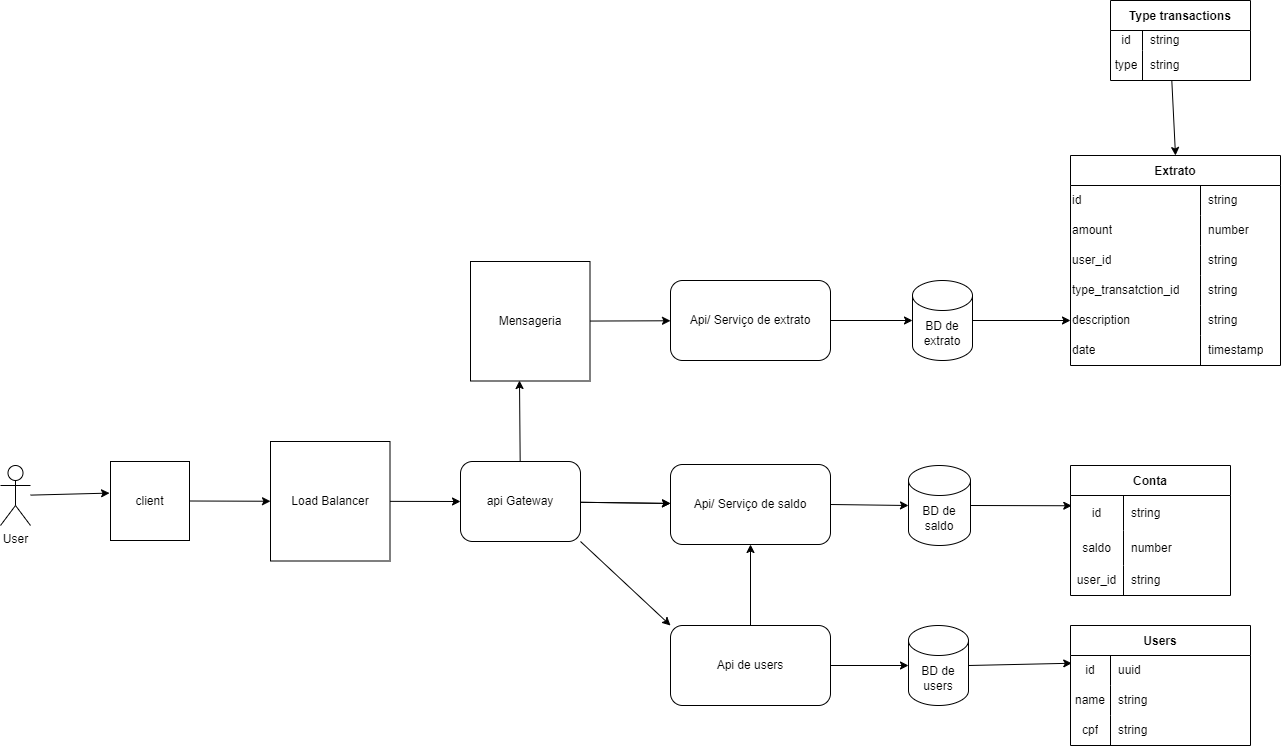

The diagram above was exported from draw.io. Its source (the exported page's mxGraphModel, read from the mxfile embedded in the PNG):
<mxGraphModel dx="1214" dy="693" grid="1" gridSize="10" guides="1" tooltips="1" connect="1" arrows="1" fold="1" page="0" pageScale="1" pageWidth="850" pageHeight="1100" math="0" shadow="0">
  <root>
    <mxCell id="0" />
    <mxCell id="1" parent="0" />
    <mxCell id="5" value="" style="edgeStyle=none;html=1;entryX=-0.012;entryY=0.4;entryDx=0;entryDy=0;entryPerimeter=0;" parent="1" source="2" target="9" edge="1">
      <mxGeometry relative="1" as="geometry">
        <mxPoint x="-110" y="190" as="targetPoint" />
      </mxGeometry>
    </mxCell>
    <mxCell id="2" value="User" style="shape=umlActor;verticalLabelPosition=bottom;verticalAlign=top;html=1;outlineConnect=0;" parent="1" vertex="1">
      <mxGeometry x="-190" y="164" width="30" height="60" as="geometry" />
    </mxCell>
    <mxCell id="9" value="client" style="whiteSpace=wrap;html=1;aspect=fixed;" parent="1" vertex="1">
      <mxGeometry x="-80" y="160" width="79" height="79" as="geometry" />
    </mxCell>
    <mxCell id="19" value="" style="edgeStyle=none;html=1;" parent="1" source="10" target="18" edge="1">
      <mxGeometry relative="1" as="geometry" />
    </mxCell>
    <mxCell id="20" value="" style="edgeStyle=none;html=1;" parent="1" source="10" target="18" edge="1">
      <mxGeometry relative="1" as="geometry" />
    </mxCell>
    <mxCell id="10" value="api Gateway" style="rounded=1;whiteSpace=wrap;html=1;" parent="1" vertex="1">
      <mxGeometry x="270" y="160" width="120" height="80" as="geometry" />
    </mxCell>
    <mxCell id="18" value="Api/ Serviço de saldo" style="rounded=1;whiteSpace=wrap;html=1;" parent="1" vertex="1">
      <mxGeometry x="480" y="163" width="160" height="80" as="geometry" />
    </mxCell>
    <mxCell id="21" value="Api/ Serviço de extrato" style="rounded=1;whiteSpace=wrap;html=1;" parent="1" vertex="1">
      <mxGeometry x="480" y="-21" width="160" height="80" as="geometry" />
    </mxCell>
    <mxCell id="23" value="BD de saldo" style="shape=cylinder3;whiteSpace=wrap;html=1;boundedLbl=1;backgroundOutline=1;size=15;" parent="1" vertex="1">
      <mxGeometry x="718" y="164" width="62" height="80" as="geometry" />
    </mxCell>
    <mxCell id="27" value="Conta" style="shape=table;startSize=30;container=1;collapsible=0;childLayout=tableLayout;fixedRows=1;rowLines=0;fontStyle=1;" parent="1" vertex="1">
      <mxGeometry x="880" y="164" width="160" height="130" as="geometry" />
    </mxCell>
    <mxCell id="81" style="shape=tableRow;horizontal=0;startSize=0;swimlaneHead=0;swimlaneBody=0;top=0;left=0;bottom=0;right=0;collapsible=0;dropTarget=0;fillColor=none;points=[[0,0.5],[1,0.5]];portConstraint=eastwest;" parent="27" vertex="1">
      <mxGeometry y="30" width="160" height="35" as="geometry" />
    </mxCell>
    <mxCell id="82" value="id" style="shape=partialRectangle;html=1;whiteSpace=wrap;connectable=0;fillColor=none;top=0;left=0;bottom=0;right=0;overflow=hidden;pointerEvents=1;" parent="81" vertex="1">
      <mxGeometry width="53" height="35" as="geometry">
        <mxRectangle width="53" height="35" as="alternateBounds" />
      </mxGeometry>
    </mxCell>
    <mxCell id="83" value="string" style="shape=partialRectangle;html=1;whiteSpace=wrap;connectable=0;fillColor=none;top=0;left=0;bottom=0;right=0;align=left;spacingLeft=6;overflow=hidden;" parent="81" vertex="1">
      <mxGeometry x="53" width="107" height="35" as="geometry">
        <mxRectangle width="107" height="35" as="alternateBounds" />
      </mxGeometry>
    </mxCell>
    <mxCell id="28" value="" style="shape=tableRow;horizontal=0;startSize=0;swimlaneHead=0;swimlaneBody=0;top=0;left=0;bottom=0;right=0;collapsible=0;dropTarget=0;fillColor=none;points=[[0,0.5],[1,0.5]];portConstraint=eastwest;" parent="27" vertex="1">
      <mxGeometry y="65" width="160" height="35" as="geometry" />
    </mxCell>
    <mxCell id="29" value="saldo" style="shape=partialRectangle;html=1;whiteSpace=wrap;connectable=0;fillColor=none;top=0;left=0;bottom=0;right=0;overflow=hidden;pointerEvents=1;" parent="28" vertex="1">
      <mxGeometry width="53" height="35" as="geometry">
        <mxRectangle width="53" height="35" as="alternateBounds" />
      </mxGeometry>
    </mxCell>
    <mxCell id="30" value="number" style="shape=partialRectangle;html=1;whiteSpace=wrap;connectable=0;fillColor=none;top=0;left=0;bottom=0;right=0;align=left;spacingLeft=6;overflow=hidden;" parent="28" vertex="1">
      <mxGeometry x="53" width="107" height="35" as="geometry">
        <mxRectangle width="107" height="35" as="alternateBounds" />
      </mxGeometry>
    </mxCell>
    <mxCell id="31" value="" style="shape=tableRow;horizontal=0;startSize=0;swimlaneHead=0;swimlaneBody=0;top=0;left=0;bottom=0;right=0;collapsible=0;dropTarget=0;fillColor=none;points=[[0,0.5],[1,0.5]];portConstraint=eastwest;" parent="27" vertex="1">
      <mxGeometry y="100" width="160" height="30" as="geometry" />
    </mxCell>
    <mxCell id="32" value="user_id" style="shape=partialRectangle;html=1;whiteSpace=wrap;connectable=0;fillColor=none;top=0;left=0;bottom=0;right=0;overflow=hidden;" parent="31" vertex="1">
      <mxGeometry width="53" height="30" as="geometry">
        <mxRectangle width="53" height="30" as="alternateBounds" />
      </mxGeometry>
    </mxCell>
    <mxCell id="33" value="string" style="shape=partialRectangle;html=1;whiteSpace=wrap;connectable=0;fillColor=none;top=0;left=0;bottom=0;right=0;align=left;spacingLeft=6;overflow=hidden;" parent="31" vertex="1">
      <mxGeometry x="53" width="107" height="30" as="geometry">
        <mxRectangle width="107" height="30" as="alternateBounds" />
      </mxGeometry>
    </mxCell>
    <mxCell id="37" value="" style="endArrow=classic;html=1;exitX=1;exitY=0.5;exitDx=0;exitDy=0;exitPerimeter=0;entryX=0.008;entryY=0.293;entryDx=0;entryDy=0;entryPerimeter=0;" parent="1" source="23" target="81" edge="1">
      <mxGeometry width="50" height="50" relative="1" as="geometry">
        <mxPoint x="630" y="329" as="sourcePoint" />
        <mxPoint x="680" y="279" as="targetPoint" />
      </mxGeometry>
    </mxCell>
    <mxCell id="38" value="" style="endArrow=classic;html=1;entryX=0;entryY=0.5;entryDx=0;entryDy=0;entryPerimeter=0;exitX=1;exitY=0.5;exitDx=0;exitDy=0;" parent="1" source="18" target="23" edge="1">
      <mxGeometry width="50" height="50" relative="1" as="geometry">
        <mxPoint x="510" y="264" as="sourcePoint" />
        <mxPoint x="560" y="214" as="targetPoint" />
      </mxGeometry>
    </mxCell>
    <mxCell id="39" value="BD de extrato" style="shape=cylinder3;whiteSpace=wrap;html=1;boundedLbl=1;backgroundOutline=1;size=15;" parent="1" vertex="1">
      <mxGeometry x="722" y="-21" width="60" height="80" as="geometry" />
    </mxCell>
    <mxCell id="40" value="Extrato" style="shape=table;startSize=30;container=1;collapsible=0;childLayout=tableLayout;fixedRows=1;rowLines=0;fontStyle=1;" parent="1" vertex="1">
      <mxGeometry x="880" y="-146" width="210" height="210" as="geometry" />
    </mxCell>
    <mxCell id="72" style="shape=tableRow;horizontal=0;startSize=0;swimlaneHead=0;swimlaneBody=0;top=0;left=0;bottom=0;right=0;collapsible=0;dropTarget=0;fillColor=none;points=[[0,0.5],[1,0.5]];portConstraint=eastwest;" parent="40" vertex="1">
      <mxGeometry y="30" width="210" height="30" as="geometry" />
    </mxCell>
    <mxCell id="73" value="id&lt;span style=&quot;white-space: pre;&quot;&gt;&#09;&lt;/span&gt;" style="shape=partialRectangle;html=1;whiteSpace=wrap;connectable=0;fillColor=none;top=0;left=0;bottom=0;right=0;overflow=hidden;pointerEvents=1;align=left;" parent="72" vertex="1">
      <mxGeometry width="130" height="30" as="geometry">
        <mxRectangle width="130" height="30" as="alternateBounds" />
      </mxGeometry>
    </mxCell>
    <mxCell id="74" value="string" style="shape=partialRectangle;html=1;whiteSpace=wrap;connectable=0;fillColor=none;top=0;left=0;bottom=0;right=0;align=left;spacingLeft=6;overflow=hidden;" parent="72" vertex="1">
      <mxGeometry x="130" width="80" height="30" as="geometry">
        <mxRectangle width="80" height="30" as="alternateBounds" />
      </mxGeometry>
    </mxCell>
    <mxCell id="78" style="shape=tableRow;horizontal=0;startSize=0;swimlaneHead=0;swimlaneBody=0;top=0;left=0;bottom=0;right=0;collapsible=0;dropTarget=0;fillColor=none;points=[[0,0.5],[1,0.5]];portConstraint=eastwest;" parent="40" vertex="1">
      <mxGeometry y="60" width="210" height="30" as="geometry" />
    </mxCell>
    <mxCell id="79" value="amount" style="shape=partialRectangle;html=1;whiteSpace=wrap;connectable=0;fillColor=none;top=0;left=0;bottom=0;right=0;overflow=hidden;pointerEvents=1;align=left;" parent="78" vertex="1">
      <mxGeometry width="130" height="30" as="geometry">
        <mxRectangle width="130" height="30" as="alternateBounds" />
      </mxGeometry>
    </mxCell>
    <mxCell id="80" value="number" style="shape=partialRectangle;html=1;whiteSpace=wrap;connectable=0;fillColor=none;top=0;left=0;bottom=0;right=0;align=left;spacingLeft=6;overflow=hidden;" parent="78" vertex="1">
      <mxGeometry x="130" width="80" height="30" as="geometry">
        <mxRectangle width="80" height="30" as="alternateBounds" />
      </mxGeometry>
    </mxCell>
    <mxCell id="75" style="shape=tableRow;horizontal=0;startSize=0;swimlaneHead=0;swimlaneBody=0;top=0;left=0;bottom=0;right=0;collapsible=0;dropTarget=0;fillColor=none;points=[[0,0.5],[1,0.5]];portConstraint=eastwest;" parent="40" vertex="1">
      <mxGeometry y="90" width="210" height="30" as="geometry" />
    </mxCell>
    <mxCell id="76" value="user_id" style="shape=partialRectangle;html=1;whiteSpace=wrap;connectable=0;fillColor=none;top=0;left=0;bottom=0;right=0;overflow=hidden;pointerEvents=1;align=left;" parent="75" vertex="1">
      <mxGeometry width="130" height="30" as="geometry">
        <mxRectangle width="130" height="30" as="alternateBounds" />
      </mxGeometry>
    </mxCell>
    <mxCell id="77" value="string" style="shape=partialRectangle;html=1;whiteSpace=wrap;connectable=0;fillColor=none;top=0;left=0;bottom=0;right=0;align=left;spacingLeft=6;overflow=hidden;" parent="75" vertex="1">
      <mxGeometry x="130" width="80" height="30" as="geometry">
        <mxRectangle width="80" height="30" as="alternateBounds" />
      </mxGeometry>
    </mxCell>
    <mxCell id="41" value="" style="shape=tableRow;horizontal=0;startSize=0;swimlaneHead=0;swimlaneBody=0;top=0;left=0;bottom=0;right=0;collapsible=0;dropTarget=0;fillColor=none;points=[[0,0.5],[1,0.5]];portConstraint=eastwest;" parent="40" vertex="1">
      <mxGeometry y="120" width="210" height="30" as="geometry" />
    </mxCell>
    <mxCell id="42" value="type_transatction_id" style="shape=partialRectangle;html=1;whiteSpace=wrap;connectable=0;fillColor=none;top=0;left=0;bottom=0;right=0;overflow=hidden;pointerEvents=1;align=left;" parent="41" vertex="1">
      <mxGeometry width="130" height="30" as="geometry">
        <mxRectangle width="130" height="30" as="alternateBounds" />
      </mxGeometry>
    </mxCell>
    <mxCell id="43" value="string" style="shape=partialRectangle;html=1;whiteSpace=wrap;connectable=0;fillColor=none;top=0;left=0;bottom=0;right=0;align=left;spacingLeft=6;overflow=hidden;" parent="41" vertex="1">
      <mxGeometry x="130" width="80" height="30" as="geometry">
        <mxRectangle width="80" height="30" as="alternateBounds" />
      </mxGeometry>
    </mxCell>
    <mxCell id="47" value="" style="shape=tableRow;horizontal=0;startSize=0;swimlaneHead=0;swimlaneBody=0;top=0;left=0;bottom=0;right=0;collapsible=0;dropTarget=0;fillColor=none;points=[[0,0.5],[1,0.5]];portConstraint=eastwest;" parent="40" vertex="1">
      <mxGeometry y="150" width="210" height="30" as="geometry" />
    </mxCell>
    <mxCell id="48" value="description" style="shape=partialRectangle;html=1;whiteSpace=wrap;connectable=0;fillColor=none;top=0;left=0;bottom=0;right=0;overflow=hidden;align=left;" parent="47" vertex="1">
      <mxGeometry width="130" height="30" as="geometry">
        <mxRectangle width="130" height="30" as="alternateBounds" />
      </mxGeometry>
    </mxCell>
    <mxCell id="49" value="string" style="shape=partialRectangle;html=1;whiteSpace=wrap;connectable=0;fillColor=none;top=0;left=0;bottom=0;right=0;align=left;spacingLeft=6;overflow=hidden;" parent="47" vertex="1">
      <mxGeometry x="130" width="80" height="30" as="geometry">
        <mxRectangle width="80" height="30" as="alternateBounds" />
      </mxGeometry>
    </mxCell>
    <mxCell id="44" value="" style="shape=tableRow;horizontal=0;startSize=0;swimlaneHead=0;swimlaneBody=0;top=0;left=0;bottom=0;right=0;collapsible=0;dropTarget=0;fillColor=none;points=[[0,0.5],[1,0.5]];portConstraint=eastwest;" parent="40" vertex="1">
      <mxGeometry y="180" width="210" height="30" as="geometry" />
    </mxCell>
    <mxCell id="45" value="date" style="shape=partialRectangle;html=1;whiteSpace=wrap;connectable=0;fillColor=none;top=0;left=0;bottom=0;right=0;overflow=hidden;align=left;" parent="44" vertex="1">
      <mxGeometry width="130" height="30" as="geometry">
        <mxRectangle width="130" height="30" as="alternateBounds" />
      </mxGeometry>
    </mxCell>
    <mxCell id="46" value="timestamp" style="shape=partialRectangle;html=1;whiteSpace=wrap;connectable=0;fillColor=none;top=0;left=0;bottom=0;right=0;align=left;spacingLeft=6;overflow=hidden;" parent="44" vertex="1">
      <mxGeometry x="130" width="80" height="30" as="geometry">
        <mxRectangle width="80" height="30" as="alternateBounds" />
      </mxGeometry>
    </mxCell>
    <mxCell id="62" value="Type transactions" style="shape=table;startSize=30;container=1;collapsible=0;childLayout=tableLayout;fixedRows=1;rowLines=0;fontStyle=1;" parent="1" vertex="1">
      <mxGeometry x="920" y="-301" width="140" height="80" as="geometry" />
    </mxCell>
    <mxCell id="63" value="" style="shape=tableRow;horizontal=0;startSize=0;swimlaneHead=0;swimlaneBody=0;top=0;left=0;bottom=0;right=0;collapsible=0;dropTarget=0;fillColor=none;points=[[0,0.5],[1,0.5]];portConstraint=eastwest;" parent="62" vertex="1">
      <mxGeometry y="30" width="140" height="20" as="geometry" />
    </mxCell>
    <mxCell id="64" value="id&lt;span style=&quot;white-space: pre;&quot;&gt;&#09;&lt;/span&gt;" style="shape=partialRectangle;html=1;whiteSpace=wrap;connectable=0;fillColor=none;top=0;left=0;bottom=0;right=0;overflow=hidden;pointerEvents=1;" parent="63" vertex="1">
      <mxGeometry width="32" height="20" as="geometry">
        <mxRectangle width="32" height="20" as="alternateBounds" />
      </mxGeometry>
    </mxCell>
    <mxCell id="65" value="string" style="shape=partialRectangle;html=1;whiteSpace=wrap;connectable=0;fillColor=none;top=0;left=0;bottom=0;right=0;align=left;spacingLeft=6;overflow=hidden;" parent="63" vertex="1">
      <mxGeometry x="32" width="108" height="20" as="geometry">
        <mxRectangle width="108" height="20" as="alternateBounds" />
      </mxGeometry>
    </mxCell>
    <mxCell id="66" value="" style="shape=tableRow;horizontal=0;startSize=0;swimlaneHead=0;swimlaneBody=0;top=0;left=0;bottom=0;right=0;collapsible=0;dropTarget=0;fillColor=none;points=[[0,0.5],[1,0.5]];portConstraint=eastwest;" parent="62" vertex="1">
      <mxGeometry y="50" width="140" height="30" as="geometry" />
    </mxCell>
    <mxCell id="67" value="type" style="shape=partialRectangle;html=1;whiteSpace=wrap;connectable=0;fillColor=none;top=0;left=0;bottom=0;right=0;overflow=hidden;" parent="66" vertex="1">
      <mxGeometry width="32" height="30" as="geometry">
        <mxRectangle width="32" height="30" as="alternateBounds" />
      </mxGeometry>
    </mxCell>
    <mxCell id="68" value="string" style="shape=partialRectangle;html=1;whiteSpace=wrap;connectable=0;fillColor=none;top=0;left=0;bottom=0;right=0;align=left;spacingLeft=6;overflow=hidden;" parent="66" vertex="1">
      <mxGeometry x="32" width="108" height="30" as="geometry">
        <mxRectangle width="108" height="30" as="alternateBounds" />
      </mxGeometry>
    </mxCell>
    <mxCell id="84" value="" style="endArrow=classic;html=1;exitX=0.438;exitY=1.008;exitDx=0;exitDy=0;exitPerimeter=0;entryX=0.5;entryY=0;entryDx=0;entryDy=0;" parent="1" source="66" target="40" edge="1">
      <mxGeometry width="50" height="50" relative="1" as="geometry">
        <mxPoint x="540" y="-201" as="sourcePoint" />
        <mxPoint x="590" y="-251" as="targetPoint" />
      </mxGeometry>
    </mxCell>
    <mxCell id="89" value="" style="endArrow=classic;html=1;exitX=1;exitY=0.5;exitDx=0;exitDy=0;entryX=0;entryY=0.5;entryDx=0;entryDy=0;" parent="1" source="9" target="109" edge="1">
      <mxGeometry width="50" height="50" relative="1" as="geometry">
        <mxPoint x="-10" y="320" as="sourcePoint" />
        <mxPoint x="80" y="200" as="targetPoint" />
      </mxGeometry>
    </mxCell>
    <mxCell id="90" value="" style="endArrow=classic;html=1;entryX=0;entryY=0.5;entryDx=0;entryDy=0;" parent="1" source="109" target="10" edge="1">
      <mxGeometry width="50" height="50" relative="1" as="geometry">
        <mxPoint x="200" y="200" as="sourcePoint" />
        <mxPoint x="50" y="210.00000000000023" as="targetPoint" />
        <Array as="points" />
      </mxGeometry>
    </mxCell>
    <mxCell id="91" value="" style="endArrow=classic;html=1;exitX=1;exitY=0.5;exitDx=0;exitDy=0;entryX=0;entryY=0.5;entryDx=0;entryDy=0;entryPerimeter=0;" parent="1" source="21" target="39" edge="1">
      <mxGeometry width="50" height="50" relative="1" as="geometry">
        <mxPoint x="920" y="99" as="sourcePoint" />
        <mxPoint x="970" y="49" as="targetPoint" />
      </mxGeometry>
    </mxCell>
    <mxCell id="92" value="" style="endArrow=classic;html=1;exitX=1;exitY=0.5;exitDx=0;exitDy=0;exitPerimeter=0;entryX=0;entryY=0.5;entryDx=0;entryDy=0;" parent="1" source="39" target="47" edge="1">
      <mxGeometry width="50" height="50" relative="1" as="geometry">
        <mxPoint x="800" y="9" as="sourcePoint" />
        <mxPoint x="850" y="-41" as="targetPoint" />
      </mxGeometry>
    </mxCell>
    <mxCell id="93" value="Api de users" style="rounded=1;whiteSpace=wrap;html=1;" parent="1" vertex="1">
      <mxGeometry x="480" y="324" width="160" height="80" as="geometry" />
    </mxCell>
    <mxCell id="94" value="" style="endArrow=classic;html=1;exitX=1;exitY=1;exitDx=0;exitDy=0;entryX=0;entryY=0;entryDx=0;entryDy=0;" parent="1" source="10" target="93" edge="1">
      <mxGeometry width="50" height="50" relative="1" as="geometry">
        <mxPoint x="500" y="380" as="sourcePoint" />
        <mxPoint x="550" y="330" as="targetPoint" />
      </mxGeometry>
    </mxCell>
    <mxCell id="95" value="BD de users" style="shape=cylinder3;whiteSpace=wrap;html=1;boundedLbl=1;backgroundOutline=1;size=15;" parent="1" vertex="1">
      <mxGeometry x="718" y="324" width="60" height="80" as="geometry" />
    </mxCell>
    <mxCell id="96" value="Users" style="shape=table;startSize=30;container=1;collapsible=0;childLayout=tableLayout;fixedRows=1;rowLines=0;fontStyle=1;" parent="1" vertex="1">
      <mxGeometry x="880" y="324" width="180" height="120" as="geometry" />
    </mxCell>
    <mxCell id="97" value="" style="shape=tableRow;horizontal=0;startSize=0;swimlaneHead=0;swimlaneBody=0;top=0;left=0;bottom=0;right=0;collapsible=0;dropTarget=0;fillColor=none;points=[[0,0.5],[1,0.5]];portConstraint=eastwest;" parent="96" vertex="1">
      <mxGeometry y="30" width="180" height="30" as="geometry" />
    </mxCell>
    <mxCell id="98" value="id" style="shape=partialRectangle;html=1;whiteSpace=wrap;connectable=0;fillColor=none;top=0;left=0;bottom=0;right=0;overflow=hidden;pointerEvents=1;" parent="97" vertex="1">
      <mxGeometry width="40" height="30" as="geometry">
        <mxRectangle width="40" height="30" as="alternateBounds" />
      </mxGeometry>
    </mxCell>
    <mxCell id="99" value="uuid" style="shape=partialRectangle;html=1;whiteSpace=wrap;connectable=0;fillColor=none;top=0;left=0;bottom=0;right=0;align=left;spacingLeft=6;overflow=hidden;" parent="97" vertex="1">
      <mxGeometry x="40" width="140" height="30" as="geometry">
        <mxRectangle width="140" height="30" as="alternateBounds" />
      </mxGeometry>
    </mxCell>
    <mxCell id="100" value="" style="shape=tableRow;horizontal=0;startSize=0;swimlaneHead=0;swimlaneBody=0;top=0;left=0;bottom=0;right=0;collapsible=0;dropTarget=0;fillColor=none;points=[[0,0.5],[1,0.5]];portConstraint=eastwest;" parent="96" vertex="1">
      <mxGeometry y="60" width="180" height="30" as="geometry" />
    </mxCell>
    <mxCell id="101" value="name" style="shape=partialRectangle;html=1;whiteSpace=wrap;connectable=0;fillColor=none;top=0;left=0;bottom=0;right=0;overflow=hidden;" parent="100" vertex="1">
      <mxGeometry width="40" height="30" as="geometry">
        <mxRectangle width="40" height="30" as="alternateBounds" />
      </mxGeometry>
    </mxCell>
    <mxCell id="102" value="string" style="shape=partialRectangle;html=1;whiteSpace=wrap;connectable=0;fillColor=none;top=0;left=0;bottom=0;right=0;align=left;spacingLeft=6;overflow=hidden;" parent="100" vertex="1">
      <mxGeometry x="40" width="140" height="30" as="geometry">
        <mxRectangle width="140" height="30" as="alternateBounds" />
      </mxGeometry>
    </mxCell>
    <mxCell id="103" value="" style="shape=tableRow;horizontal=0;startSize=0;swimlaneHead=0;swimlaneBody=0;top=0;left=0;bottom=0;right=0;collapsible=0;dropTarget=0;fillColor=none;points=[[0,0.5],[1,0.5]];portConstraint=eastwest;" parent="96" vertex="1">
      <mxGeometry y="90" width="180" height="30" as="geometry" />
    </mxCell>
    <mxCell id="104" value="cpf" style="shape=partialRectangle;html=1;whiteSpace=wrap;connectable=0;fillColor=none;top=0;left=0;bottom=0;right=0;overflow=hidden;" parent="103" vertex="1">
      <mxGeometry width="40" height="30" as="geometry">
        <mxRectangle width="40" height="30" as="alternateBounds" />
      </mxGeometry>
    </mxCell>
    <mxCell id="105" value="string" style="shape=partialRectangle;html=1;whiteSpace=wrap;connectable=0;fillColor=none;top=0;left=0;bottom=0;right=0;align=left;spacingLeft=6;overflow=hidden;" parent="103" vertex="1">
      <mxGeometry x="40" width="140" height="30" as="geometry">
        <mxRectangle width="140" height="30" as="alternateBounds" />
      </mxGeometry>
    </mxCell>
    <mxCell id="106" value="" style="endArrow=classic;html=1;exitX=1;exitY=0.5;exitDx=0;exitDy=0;exitPerimeter=0;entryX=0.007;entryY=0.258;entryDx=0;entryDy=0;entryPerimeter=0;" parent="1" source="95" target="97" edge="1">
      <mxGeometry width="50" height="50" relative="1" as="geometry">
        <mxPoint x="800" y="384" as="sourcePoint" />
        <mxPoint x="850" y="334" as="targetPoint" />
      </mxGeometry>
    </mxCell>
    <mxCell id="107" value="" style="endArrow=classic;html=1;exitX=1;exitY=0.5;exitDx=0;exitDy=0;" parent="1" source="93" target="95" edge="1">
      <mxGeometry width="50" height="50" relative="1" as="geometry">
        <mxPoint x="670" y="484" as="sourcePoint" />
        <mxPoint x="720" y="364" as="targetPoint" />
      </mxGeometry>
    </mxCell>
    <mxCell id="108" value="" style="endArrow=classic;html=1;entryX=0.5;entryY=1;entryDx=0;entryDy=0;exitX=0.5;exitY=0;exitDx=0;exitDy=0;" parent="1" source="93" target="18" edge="1">
      <mxGeometry width="50" height="50" relative="1" as="geometry">
        <mxPoint x="440" y="294" as="sourcePoint" />
        <mxPoint x="490" y="244" as="targetPoint" />
      </mxGeometry>
    </mxCell>
    <mxCell id="109" value="Load Balancer" style="whiteSpace=wrap;html=1;aspect=fixed;" parent="1" vertex="1">
      <mxGeometry x="80" y="140" width="119.5" height="119.5" as="geometry" />
    </mxCell>
    <mxCell id="110" value="Mensageria" style="whiteSpace=wrap;html=1;aspect=fixed;" parent="1" vertex="1">
      <mxGeometry x="280" y="-40" width="119.5" height="119.5" as="geometry" />
    </mxCell>
    <mxCell id="111" value="" style="endArrow=classic;html=1;entryX=0.41;entryY=0.996;entryDx=0;entryDy=0;entryPerimeter=0;" parent="1" source="10" target="110" edge="1">
      <mxGeometry width="50" height="50" relative="1" as="geometry">
        <mxPoint x="520" y="210" as="sourcePoint" />
        <mxPoint x="570" y="160" as="targetPoint" />
      </mxGeometry>
    </mxCell>
    <mxCell id="112" value="" style="endArrow=classic;html=1;" parent="1" source="110" target="21" edge="1">
      <mxGeometry width="50" height="50" relative="1" as="geometry">
        <mxPoint x="770" y="40" as="sourcePoint" />
        <mxPoint x="820" y="-10" as="targetPoint" />
      </mxGeometry>
    </mxCell>
  </root>
</mxGraphModel>